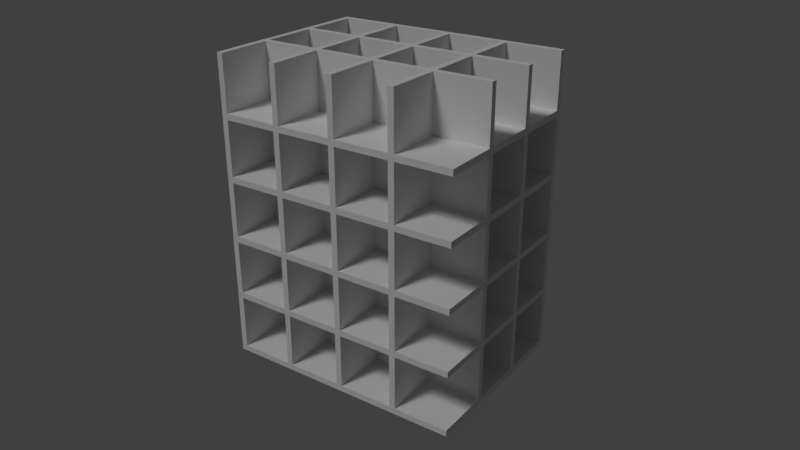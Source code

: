 # Source: 005_019.blend  (saved by Blender 2.79.0; exported with 4.5.12 LTS)
import bpy
from mathutils import Matrix  # noqa: F401  (used for matrix-valued properties, if any)

bpy.ops.wm.read_factory_settings(use_empty=True)
scene = bpy.context.scene
scene.name = 'Scene'

# ---- collections
col_collection_1 = bpy.data.collections.new('Collection 1'); scene.collection.children.link(col_collection_1)

# ---- world
world_world = bpy.data.worlds.new('World'); scene.world = world_world
world_world.color = (0.05088, 0.05088, 0.05088)
world_world.use_sun_shadow = False
world_world.sun_shadow_jitter_overblur = 0.0
world_world.cycles.sampling_method = 'MANUAL'

# ---- cameras
cam_camera = bpy.data.cameras.new('Camera')
cam_camera.clip_end = 100.0
cam_camera.lens = 35.0
cam_camera.sensor_width = 32.0
cam_camera.sensor_height = 18.0
cam_camera.ortho_scale = 7.314
cam_camera.dof.focus_distance = 0.0
cam_camera.dof.aperture_fstop = 128.0

# ---- lights
light_x = bpy.data.lights.new('ポイント', 'POINT')
light_x.transmission_factor = 0.0
light_x.energy = 100.0
light_x.shadow_buffer_clip_start = 0.5
light_x.shadow_soft_size = 0.1
light_x.shadow_maximum_resolution = 0.006
light_x.use_absolute_resolution = True
light_lamp = bpy.data.lights.new('Lamp', 'SUN')
light_lamp.transmission_factor = 0.0
light_lamp.cutoff_distance = 30.0
light_lamp.angle = 0.1993
light_lamp.energy = 1.0
light_lamp.shadow_buffer_clip_start = 1.001
light_lamp.shadow_soft_size = 0.1
light_lamp.shadow_cascade_max_distance = 1000.0

# ---- meshes
me_x = bpy.data.meshes.new('立方体')
me_x.from_pydata([(0.8, -0.8, -0.8), (0.8, -0.8, 1.0), (-1.0, -1.0, -1.0), (-1.0, -1.0, 1.0), (-1.0, 1.0, -1.0), (1.0, -1.0, -1.0), (1.0, -1.0, 1.0), (1.0, 1.0, -1.0), (1.0, 1.0, 1.0), (0.8, 1.0, -0.8), (-1.0, -0.8, -0.8), (-1.0, 1.0, -0.8), (-1.0, -0.8, 1.0), (0.8, 1.0, 1.0), (0.8, 1.0, 1.0), (0.8, 1.0, -0.8), (0.8, -0.8, 1.0)], [(1, 12), (13, 9), (1, 13)], [(0, 10, 12, 16), (2, 3, 12, 10, 11, 4), (4, 11, 15, 14, 8, 7), (7, 8, 6, 5), (5, 6, 3, 2), (4, 7, 5, 2), (8, 14, 16, 12, 3, 6), (15, 0, 16, 14), (10, 0, 15, 11)])
me_x.use_remesh_preserve_volume = False
me_x.use_remesh_preserve_attributes = False
me_x.use_mirror_vertex_groups = False
me_x.update()

# ---- objects
ob_x = bpy.data.objects.new('ポイント', light_x)
ob_x_1 = bpy.data.objects.new('エンプティ', None)
ob_camera = bpy.data.objects.new('Camera', cam_camera)
ob_lamp = bpy.data.objects.new('Lamp', light_lamp)
ob_x_2 = bpy.data.objects.new('立方体', me_x)

# ---- transforms, parenting, visibility, modifiers, constraints
ob_x.location = (10.38, -16.17, 7.165)
ob_x.lineart.crease_threshold = 0.0
ob_x_1.location = (-2.543, -2.243, 3.686)
ob_x_1.empty_image_offset = (0.0, 0.0)
ob_x_1.lineart.crease_threshold = 0.0
ob_camera.location = (11.51, -22.26, 15.06)
ob_camera.rotation_euler = (1.109, 0.0, 0.8149)
ob_camera.lock_rotations_4d = False
ob_camera.empty_display_type = 'ARROWS'
ob_camera.color = (0.0, 0.0, 0.0, 0.0)
ob_camera.display_type = 'WIRE'
ob_camera.lineart.crease_threshold = 0.0
_c = ob_camera.constraints.new('TRACK_TO'); _c.name = 'AutoTrack'
_c.target = ob_x_1
ob_lamp.location = (-8.132, -16.11, 19.32)
ob_lamp.rotation_euler = (0.6503, 0.05522, -0.3883)
ob_lamp.lock_rotations_4d = False
ob_lamp.empty_display_type = 'ARROWS'
ob_lamp.color = (0.0, 0.0, 0.0, 0.0)
ob_lamp.lineart.crease_threshold = 0.0
ob_x_2.location = (0.0, 0.0, 0.0)
ob_x_2.rotation_euler = (-5.625e-16, 7.451e-09, 3.142)
ob_x_2.lock_scale = (True, True, True)
ob_x_2.lineart.crease_threshold = 0.0
_m = ob_x_2.modifiers.new('配列複製 X方向', 'ARRAY')
_m.count = 4
_m.constant_offset_displace = (0.0, 0.0, 0.0)
_m = ob_x_2.modifiers.new('配列複製 Y方向', 'ARRAY')
_m.count = 3
_m.constant_offset_displace = (0.0, 0.0, 0.0)
_m.relative_offset_displace = (0.0, 1.0, 0.0)
_m = ob_x_2.modifiers.new('配列複製 Z方向', 'ARRAY')
_m.count = 5
_m.constant_offset_displace = (0.0, 0.0, 0.0)
_m.relative_offset_displace = (0.0, 0.0, 1.0)

# ---- collection membership
col_collection_1.objects.link(ob_x)
col_collection_1.objects.link(ob_x_1)
col_collection_1.objects.link(ob_camera)
col_collection_1.objects.link(ob_lamp)
col_collection_1.objects.link(ob_x_2)

# ---- scene / render settings (as saved in the file)
scene.camera = ob_camera
scene.frame_start = 1; scene.frame_end = 250; scene.frame_set(1)
scene.render.engine = 'BLENDER_EEVEE_NEXT'
scene.render.resolution_percentage = 50
scene.render.dither_intensity = 0.0
scene.cycles.use_denoising = False
scene.cycles.samples = 128
scene.cycles.sampling_pattern = 'TABULATED_SOBOL'
scene.cycles.use_adaptive_sampling = False
scene.cycles.use_light_tree = False
scene.cycles.blur_glossy = 0.0
scene.cycles.sample_clamp_indirect = 0.0
scene.view_settings.view_transform = 'Standard'
bpy.context.view_layer.update()
